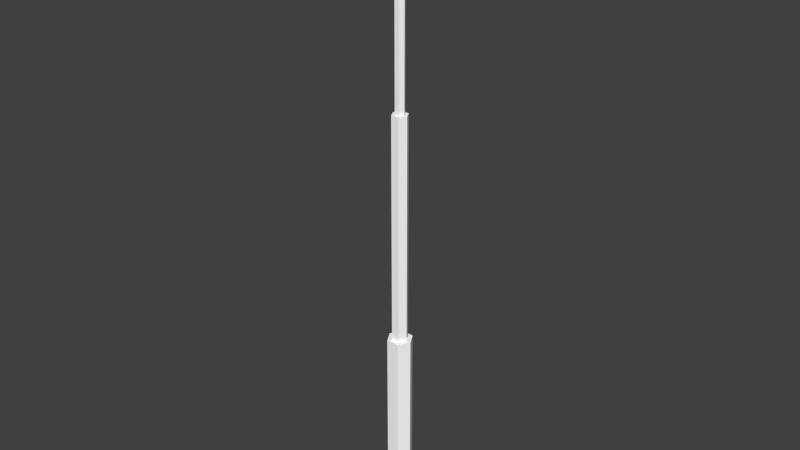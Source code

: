# Source: lantarnDouble_low.blend  (saved by Blender 2.73.0; exported with 4.5.12 LTS)
import bpy
from mathutils import Matrix  # noqa: F401  (used for matrix-valued properties, if any)

bpy.ops.wm.read_factory_settings(use_empty=True)
scene = bpy.context.scene
scene.name = 'Scene'

# ---- collections
col_collection_1 = bpy.data.collections.new('Collection 1'); scene.collection.children.link(col_collection_1)

# ---- materials (node trees are filled in below, after node groups)
mat_material_001 = bpy.data.materials.new('material.001')
mat_material_001.alpha_threshold = 0.0
mat_material_001.use_transparent_shadow = False
mat_material_001.diffuse_color = (1.0, 1.0, 1.0, 1.0)
mat_material_001.roughness = 0.5

# ---- material node trees

# ---- world
world_world = bpy.data.worlds.new('World'); scene.world = world_world
world_world.color = (0.05088, 0.05088, 0.05088)
world_world.use_sun_shadow = False
world_world.sun_shadow_jitter_overblur = 0.0
world_world.cycles.sampling_method = 'MANUAL'
world_world.cycles.sample_map_resolution = 256

# ---- meshes
me_id33 = bpy.data.meshes.new('ID33')
me_id33.from_pydata([(19.69, 1.949, 0.0), (19.69, 1.949, 29.73), (19.69, 1.949, 30.45), (20.25, 1.949, 30.71), (20.82, 1.949, 30.45), (20.82, 1.949, 29.73), (20.82, 1.949, 0.0), (19.13, 0.9743, 0.0), (19.13, 0.9743, 29.37), (19.69, 1.949, 29.73), (19.69, 1.949, 0.0), (11.29, 1.949, 34.82), (20.25, 1.949, 30.71), (19.69, 1.949, 30.45), (19.69, 1.949, 29.73), (11.04, 1.949, 33.7), (0.0, 1.949, 33.7), (0.0, 1.949, 34.82), (29.47, 1.949, 33.7), (20.82, 1.949, 29.73), (20.82, 1.949, 30.45), (20.25, 1.949, 30.71), (29.22, 1.949, 34.82), (40.51, 1.949, 34.82), (40.51, 1.949, 33.7), (20.82, 1.949, 0.0), (20.82, 1.949, 29.73), (21.38, 0.9743, 29.37), (21.38, 0.9743, 0.0), (19.69, 0.0, 0.0), (19.69, 0.0, 29.73), (19.13, 0.9743, 29.37), (19.13, 0.9743, 0.0), (19.69, 1.949, 29.73), (19.13, 0.9743, 29.37), (10.92, 0.9743, 33.14), (11.04, 1.949, 33.7), (11.41, 0.9743, 35.39), (20.25, 0.9743, 31.33), (20.25, 1.949, 30.71), (11.29, 1.949, 34.82), (11.04, 1.949, 33.7), (10.92, 0.9743, 33.14), (0.0, 0.9743, 33.14), (0.0, 1.949, 33.7), (11.41, 0.9743, 35.39), (11.29, 1.949, 34.82), (0.0, 1.949, 34.82), (0.0, 0.9743, 35.39), (21.38, 0.9743, 29.37), (20.82, 1.949, 29.73), (29.47, 1.949, 33.7), (29.59, 0.9743, 33.14), (29.22, 1.949, 34.82), (20.25, 1.949, 30.71), (20.25, 0.9743, 31.33), (29.1, 0.9743, 35.39), (29.22, 1.949, 34.82), (29.1, 0.9743, 35.39), (40.51, 0.9743, 35.39), (40.51, 1.949, 34.82), (29.59, 0.9743, 33.14), (29.47, 1.949, 33.7), (40.51, 1.949, 33.7), (40.51, 0.9743, 33.14), (21.38, 0.9743, 0.0), (21.38, 0.9743, 29.37), (20.82, 0.0, 29.73), (20.82, 0.0, 0.0), (20.82, 0.0, 0.0), (20.82, 0.0, 29.73), (20.82, 0.0, 30.45), (20.25, 0.0, 30.71), (19.69, 0.0, 30.45), (19.69, 0.0, 29.73), (19.69, 0.0, 0.0), (19.13, 0.9743, 29.37), (19.69, 0.0, 29.73), (11.04, 0.0, 33.7), (10.92, 0.9743, 33.14), (11.29, 0.0, 34.82), (20.25, 0.0, 30.71), (20.25, 0.9743, 31.33), (11.41, 0.9743, 35.39), (10.92, 0.9743, 33.14), (11.04, 0.0, 33.7), (0.0, 0.0, 33.7), (0.0, 0.9743, 33.14), (11.29, 0.0, 34.82), (11.41, 0.9743, 35.39), (0.0, 0.9743, 35.39), (0.0, 0.0, 34.82), (20.82, 0.0, 29.73), (21.38, 0.9743, 29.37), (29.59, 0.9743, 33.14), (29.47, 0.0, 33.7), (29.1, 0.9743, 35.39), (20.25, 0.9743, 31.33), (20.25, 0.0, 30.71), (29.22, 0.0, 34.82), (29.1, 0.9743, 35.39), (29.22, 0.0, 34.82), (40.51, 0.0, 34.82), (40.51, 0.9743, 35.39), (29.47, 0.0, 33.7), (29.59, 0.9743, 33.14), (40.51, 0.9743, 33.14), (40.51, 0.0, 33.7), (29.22, 0.0, 34.82), (20.25, 0.0, 30.71), (20.82, 0.0, 30.45), (20.82, 0.0, 29.73), (29.47, 0.0, 33.7), (40.51, 0.0, 33.7), (40.51, 0.0, 34.82), (11.04, 0.0, 33.7), (19.69, 0.0, 29.73), (19.69, 0.0, 30.45), (20.25, 0.0, 30.71), (11.29, 0.0, 34.82), (0.0, 0.0, 34.82), (0.0, 0.0, 33.7)], [], [(0, 1, 2, 3, 4, 5, 6), (7, 8, 9, 10), (11, 12, 13, 14, 15, 16, 17), (18, 19, 20, 21, 22, 23, 24), (25, 26, 27, 28), (29, 30, 31, 32), (33, 34, 35, 36), (37, 38, 39, 40), (41, 42, 43, 44), (45, 46, 47, 48), (49, 50, 51, 52), (53, 54, 55, 56), (57, 58, 59, 60), (61, 62, 63, 64), (65, 66, 67, 68), (69, 70, 71, 72, 73, 74, 75), (76, 77, 78, 79), (80, 81, 82, 83), (84, 85, 86, 87), (88, 89, 90, 91), (92, 93, 94, 95), (96, 97, 98, 99), (100, 101, 102, 103), (104, 105, 106, 107), (108, 109, 110, 111, 112, 113, 114), (115, 116, 117, 118, 119, 120, 121)])
me_id33.materials.append(mat_material_001)
me_id33.use_remesh_preserve_volume = False
me_id33.use_remesh_preserve_attributes = False
me_id33.use_mirror_vertex_groups = False
me_id33.update()
me_id26_001 = bpy.data.meshes.new('ID26.001')
me_id26_001.from_pydata([(16.66, 0.0, 0.0), (16.66, 0.0, 2.416), (-0.3125, 0.0, 2.416), (-0.3125, 0.0, 0.0), (16.66, 0.0, 2.416), (16.66, 0.0, 0.0), (16.66, 7.596, 0.0), (16.66, 7.596, 2.416), (16.66, 6.082, 3.931), (16.66, 1.514, 3.931), (-0.3125, 1.514, 3.931), (-0.3125, 0.0, 2.416), (16.66, 0.0, 2.416), (16.66, 1.514, 3.931), (-0.3125, 1.514, 3.931), (-0.3125, 6.082, 3.931), (-0.3125, 7.596, 2.416), (-0.3125, 7.596, 0.0), (-0.3125, 0.0, 0.0), (-0.3125, 0.0, 2.416), (16.66, 7.596, 0.0), (16.66, 0.0, 0.0), (-0.3125, 0.0, 0.0), (-0.3125, 7.596, 0.0), (-0.3125, 7.596, 2.416), (16.66, 7.596, 2.416), (16.66, 7.596, 0.0), (-0.3125, 7.596, 0.0), (16.66, 6.082, 3.931), (16.66, 7.596, 2.416), (-0.3125, 7.596, 2.416), (-0.3125, 6.082, 3.931), (16.66, 1.514, 3.931), (16.66, 6.082, 3.931), (-0.3125, 6.082, 3.931), (-0.3125, 1.514, 3.931)], [], [(0, 1, 2, 3), (4, 5, 6, 7, 8, 9), (10, 11, 12, 13), (14, 15, 16, 17, 18, 19), (20, 21, 22, 23), (24, 25, 26, 27), (28, 29, 30, 31), (32, 33, 34, 35)])
_uv = me_id26_001.uv_layers.new(name='UVMap')
_uv.uv.foreach_set('vector', [0.0, 0.0, 0.0, 0.0, 0.0, 0.0, 0.0, 0.0, 0.0, 0.0, 0.0, 0.0, 0.0, 0.0, 0.0, 0.0, 0.0, 0.0, 0.0, 0.0, 0.0, 0.0, 0.0, 0.0, 0.0, 0.0, 0.0, 0.0, 0.0, 0.0, 0.0, 0.0, 0.0, 0.0, 0.0, 0.0, 0.0, 0.0, 0.0, 0.0, 0.6201, 0.9989, 0.4239, 0.9987, 0.4243, 0.5603, 0.6205, 0.5605, 0.0, 0.0, 0.0, 0.0, 0.0, 0.0, 0.0, 0.0, 0.0, 0.0, 0.0, 0.0, 0.0, 0.0, 0.0, 0.0, 0.0, 0.0, 0.0, 0.0, 0.0, 0.0, 0.0, 0.0])
me_id26_001.materials.append(mat_material_001)
me_id26_001.use_remesh_preserve_volume = False
me_id26_001.use_remesh_preserve_attributes = False
me_id26_001.use_mirror_vertex_groups = False
me_id26_001.update()
me_id19_001 = bpy.data.meshes.new('ID19.001')
me_id19_001.from_pydata([(16.66, 0.0, 0.0), (16.66, 0.0, 2.416), (-0.3125, 0.0, 2.416), (-0.3125, 0.0, 0.0), (16.66, 0.0, 2.416), (16.66, 0.0, 0.0), (16.66, 7.596, 0.0), (16.66, 7.596, 2.416), (16.66, 6.082, 3.931), (16.66, 1.514, 3.931), (-0.3125, 1.514, 3.931), (-0.3125, 0.0, 2.416), (16.66, 0.0, 2.416), (16.66, 1.514, 3.931), (-0.3125, 1.514, 3.931), (-0.3125, 6.082, 3.931), (-0.3125, 7.596, 2.416), (-0.3125, 7.596, 0.0), (-0.3125, 0.0, 0.0), (-0.3125, 0.0, 2.416), (16.66, 7.596, 0.0), (16.66, 0.0, 0.0), (-0.3125, 0.0, 0.0), (-0.3125, 7.596, 0.0), (-0.3125, 7.596, 2.416), (16.66, 7.596, 2.416), (16.66, 7.596, 0.0), (-0.3125, 7.596, 0.0), (16.66, 6.082, 3.931), (16.66, 7.596, 2.416), (-0.3125, 7.596, 2.416), (-0.3125, 6.082, 3.931), (16.66, 1.514, 3.931), (16.66, 6.082, 3.931), (-0.3125, 6.082, 3.931), (-0.3125, 1.514, 3.931)], [], [(0, 1, 2, 3), (4, 5, 6, 7, 8, 9), (10, 11, 12, 13), (14, 15, 16, 17, 18, 19), (20, 21, 22, 23), (24, 25, 26, 27), (28, 29, 30, 31), (32, 33, 34, 35)])
_uv = me_id19_001.uv_layers.new(name='UVMap')
_uv.uv.foreach_set('vector', [0.0, 0.0, 0.0, 0.0, 0.0, 0.0, 0.0, 0.0, 0.0, 0.0, 0.0, 0.0, 0.0, 0.0, 0.0, 0.0, 0.0, 0.0, 0.0, 0.0, 0.0, 0.0, 0.0, 0.0, 0.0, 0.0, 0.0, 0.0, 0.0, 0.0, 0.0, 0.0, 0.0, 0.0, 0.0, 0.0, 0.0, 0.0, 0.0, 0.0, 0.536, 0.002113, 0.708, 0.002035, 0.7081, 0.3864, 0.5362, 0.3865, 0.0, 0.0, 0.0, 0.0, 0.0, 0.0, 0.0, 0.0, 0.0, 0.0, 0.0, 0.0, 0.0, 0.0, 0.0, 0.0, 0.0, 0.0, 0.0, 0.0, 0.0, 0.0, 0.0, 0.0])
me_id19_001.materials.append(mat_material_001)
me_id19_001.use_remesh_preserve_volume = False
me_id19_001.use_remesh_preserve_attributes = False
me_id19_001.use_mirror_vertex_groups = False
me_id19_001.update()
me_id12_001 = bpy.data.meshes.new('ID12.001')
me_id12_001.from_pydata([(3.75, 1.624, 0.0), (2.812, 3.248, 0.0), (2.812, 3.248, 52.56), (3.75, 1.624, 52.56), (2.812, 3.248, 0.0), (0.9375, 3.248, 0.0), (0.9375, 3.248, 52.56), (2.812, 3.248, 52.56), (2.812, 0.0, 52.56), (3.75, 1.624, 52.56), (2.812, 3.248, 52.56), (0.9375, 3.248, 52.56), (0.0, 1.624, 52.56), (0.9375, 0.0, 52.56), (2.812, 0.0, 0.0), (3.75, 1.624, 0.0), (3.75, 1.624, 52.56), (2.812, 0.0, 52.56), (0.9375, 3.248, 0.0), (0.0, 1.624, 0.0), (0.0, 1.624, 52.56), (0.9375, 3.248, 52.56), (0.0, 1.624, 0.0), (0.9375, 0.0, 0.0), (0.9375, 0.0, 52.56), (0.0, 1.624, 52.56), (0.9375, 0.0, 0.0), (2.812, 0.0, 0.0), (2.812, 0.0, 52.56), (0.9375, 0.0, 52.56)], [], [(0, 1, 2, 3), (4, 5, 6, 7), (8, 9, 10, 11, 12, 13), (14, 15, 16, 17), (18, 19, 20, 21), (22, 23, 24, 25), (26, 27, 28, 29)])
_uv = me_id12_001.uv_layers.new(name='UVMap')
_uv.uv.foreach_set('vector', [0.8208, 0.0002382, 0.8564, 0.0002382, 0.8564, 1.0, 0.8208, 1.0, 0.9285, 0.0002382, 0.9641, 0.0002382, 0.9641, 1.0, 0.9285, 1.0, 0.0, 0.0, 0.0, 0.0, 0.0, 0.0, 0.0, 0.0, 0.0, 0.0, 0.0, 0.0, 0.8567, 0.0002382, 0.8923, 0.0002382, 0.8923, 1.0, 0.8567, 1.0, 0.8926, 0.0002382, 0.9282, 0.0002382, 0.9282, 1.0, 0.8926, 1.0, 0.7849, 0.0002382, 0.8205, 0.0002382, 0.8205, 1.0, 0.7849, 1.0, 0.9643, 0.0002382, 1.0, 0.0002382, 1.0, 1.0, 0.9643, 1.0])
me_id12_001.materials.append(mat_material_001)
me_id12_001.use_remesh_preserve_volume = False
me_id12_001.use_remesh_preserve_attributes = False
me_id12_001.use_mirror_vertex_groups = False
me_id12_001.update()
me_id3_001 = bpy.data.meshes.new('ID3.001')
me_id3_001.from_pydata([(0.0, 2.57, 0.0), (1.484, 0.0, 0.0), (1.484, 0.0, 32.81), (0.0, 2.57, 32.81), (1.484, 0.0, 0.0), (4.451, 0.0, 0.0), (4.451, 0.0, 32.81), (1.484, 0.0, 32.81), (4.451, 0.0, 32.81), (5.935, 2.57, 32.81), (4.451, 5.14, 32.81), (1.484, 5.14, 32.81), (0.0, 2.57, 32.81), (1.484, 0.0, 32.81), (1.484, 5.14, 0.0), (0.0, 2.57, 0.0), (0.0, 2.57, 32.81), (1.484, 5.14, 32.81), (4.451, 0.0, 0.0), (5.935, 2.57, 0.0), (5.935, 2.57, 32.81), (4.451, 0.0, 32.81), (5.935, 2.57, 0.0), (4.451, 5.14, 0.0), (4.451, 5.14, 32.81), (5.935, 2.57, 32.81), (4.451, 5.14, 0.0), (1.484, 5.14, 0.0), (1.484, 5.14, 32.81), (4.451, 5.14, 32.81)], [], [(0, 1, 2, 3), (4, 5, 6, 7), (8, 9, 10, 11, 12, 13), (14, 15, 16, 17), (18, 19, 20, 21), (22, 23, 24, 25), (26, 27, 28, 29)])
_uv = me_id3_001.uv_layers.new(name='UVMap')
_uv.uv.foreach_set('vector', [0.2937, 0.000334, 0.3522, 0.000334, 0.3522, 1.0, 0.2937, 1.0, 0.1762, 0.000334, 0.2347, 0.000334, 0.2347, 1.0, 0.1762, 1.0, 0.0, 0.0, 0.0, 0.0, 0.0, 0.0, 0.0, 0.0, 0.0, 0.0, 0.0, 0.0, 3.821e-05, 0.000334, 0.05854, 0.000334, 0.05854, 1.0, 3.821e-05, 1.0, 0.1175, 0.000334, 0.176, 0.000334, 0.176, 1.0, 0.1175, 1.0, 0.235, 0.000334, 0.2935, 0.000334, 0.2935, 1.0, 0.235, 1.0, 0.05877, 0.000334, 0.1173, 0.000334, 0.1173, 1.0, 0.05877, 1.0])
me_id3_001.materials.append(mat_material_001)
me_id3_001.use_remesh_preserve_volume = False
me_id3_001.use_remesh_preserve_attributes = False
me_id3_001.use_mirror_vertex_groups = False
me_id3_001.update()

# ---- objects
ob_sketchup = bpy.data.objects.new('SketchUp', None)
ob_group_4 = bpy.data.objects.new('group_4', me_id33)
ob_group_3 = bpy.data.objects.new('group_3', me_id26_001)
ob_group_2 = bpy.data.objects.new('group_2', me_id19_001)
ob_group_1 = bpy.data.objects.new('group_1', me_id12_001)
ob_group_0 = bpy.data.objects.new('group_0', me_id3_001)

# ---- transforms, parenting, visibility, modifiers, constraints
ob_sketchup.location = (0.0, 0.0, 0.0)
ob_sketchup.scale = (0.0254, 0.0254, 0.0254)
ob_sketchup.empty_image_offset = (0.0, 0.0)
ob_sketchup.lineart.crease_threshold = 0.0
ob_group_4.parent = ob_sketchup
ob_group_4.location = (-20.25, -0.9743, 85.37)
ob_group_4.lineart.crease_threshold = 0.0
ob_group_3.parent = ob_sketchup
ob_group_3.location = (36.92, 3.798, 117.5)
ob_group_3.rotation_euler = (0.0, -0.0, 3.142)
ob_group_3.lineart.crease_threshold = 0.0
ob_group_2.parent = ob_sketchup
ob_group_2.location = (-36.92, -3.798, 117.5)
ob_group_2.lineart.crease_threshold = 0.0
ob_group_1.parent = ob_sketchup
ob_group_1.location = (-1.875, -1.624, 32.81)
ob_group_1.lineart.crease_threshold = 0.0
ob_group_0.parent = ob_sketchup
ob_group_0.location = (-2.968, -2.57, 0.0)
ob_group_0.lineart.crease_threshold = 0.0

# ---- collection membership
col_collection_1.objects.link(ob_sketchup)
col_collection_1.objects.link(ob_group_4)
col_collection_1.objects.link(ob_group_3)
col_collection_1.objects.link(ob_group_2)
col_collection_1.objects.link(ob_group_1)
col_collection_1.objects.link(ob_group_0)

# ---- scene / render settings (as saved in the file)
scene.frame_start = 1; scene.frame_end = 250; scene.frame_set(1)
scene.render.engine = 'BLENDER_EEVEE_NEXT'
scene.render.resolution_percentage = 50
scene.render.dither_intensity = 0.0
scene.cycles.use_denoising = False
scene.cycles.samples = 10
scene.cycles.sampling_pattern = 'TABULATED_SOBOL'
scene.cycles.light_sampling_threshold = 0.0
scene.cycles.use_adaptive_sampling = False
scene.cycles.use_light_tree = False
scene.cycles.blur_glossy = 0.0
scene.cycles.pixel_filter_type = 'GAUSSIAN'
scene.cycles.sample_clamp_indirect = 0.0
scene.view_settings.view_transform = 'Standard'
bpy.context.view_layer.update()

# ---- added for rendering (the .blend has no active camera and no usable light): camera, sun
cam_auto = bpy.data.cameras.new('AutoCamera')
cam_auto.lens = 50.0
cam_auto.sensor_width = 36.0
cam_auto.clip_end = 1000.0
ob_auto_camera = bpy.data.objects.new('AutoCamera', cam_auto)
scene.collection.objects.link(ob_auto_camera)
ob_auto_camera.location = (3.35208, -4.02249, 4.22374)
ob_auto_camera.rotation_euler = (1.09748, -7.21219e-08, 0.694738)
scene.camera = ob_auto_camera
light_auto_sun = bpy.data.lights.new('AutoSun', 'SUN')
light_auto_sun.energy = 3.0
light_auto_sun.angle = 0.0523599
ob_auto_sun = bpy.data.objects.new('AutoSun', light_auto_sun)
scene.collection.objects.link(ob_auto_sun)
ob_auto_sun.rotation_euler = (0.872665, 0.174533, 0.523599)
bpy.context.view_layer.update()
